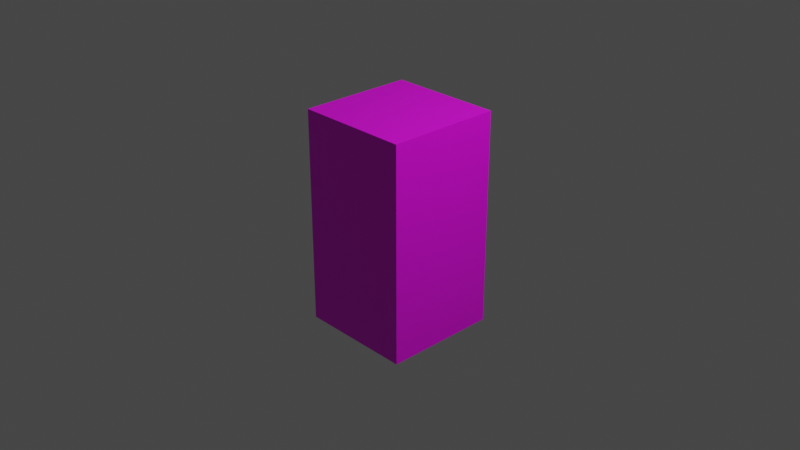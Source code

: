 # Source: Leg1.blend  (saved by Blender 3.5.10; exported with 4.5.12 LTS)
import bpy
from mathutils import Matrix  # noqa: F401  (used for matrix-valued properties, if any)

bpy.ops.wm.read_factory_settings(use_empty=True)
scene = bpy.context.scene
scene.name = 'Scene'

# ---- collections
col_collection = bpy.data.collections.new('Collection'); scene.collection.children.link(col_collection)

# ---- images (referenced by path relative to the original .blend; pixels are not part of the script)
import os
ASSET_DIR = os.environ.get("B2B_ASSET_DIR", "")  # directory of the original .blend (textures are referenced by path, not embedded)
HERE = os.path.dirname(os.path.abspath(__file__))  # packed textures are extracted next to this script under _unpacked/

def load_image(name, relpath, width, height, colorspace="sRGB"):
    """Load a texture the original file referenced (path relative to the .blend, or extracted next to this script)."""
    p = next((c for c in (os.path.join(HERE, relpath), os.path.join(ASSET_DIR, relpath)) if relpath and os.path.exists(c)), "")
    if p:
        img = bpy.data.images.load(p, check_existing=True)
        img.name = name
    else:  # same state as the original file: an image datablock whose file is absent (Cycles renders it pink)
        img = bpy.data.images.new(name, width, height)
        img.source = "FILE"
        img.filepath = "//" + (relpath or name)
    img.colorspace_settings.name = colorspace
    return img
img_white_png = load_image('white.png', 'white.png', 1024, 1024, 'sRGB')

# ---- materials (node trees are filled in below, after node groups)
mat_material = bpy.data.materials.new('Material')
mat_material.alpha_threshold = 0.0
mat_material.use_transparent_shadow = False
mat_material.roughness = 0.5
mat_material.line_color = (0.0, 0.0, 0.0, 1.0)

# ---- material node trees
mat_material.use_nodes = True; mat_material.node_tree.nodes.clear()
_N = mat_material.node_tree.nodes; _L = mat_material.node_tree.links
n0 = _N.new('ShaderNodeOutputMaterial'); n0.name = 'Material Output'; n0.location = (300, 300)
n1 = _N.new('ShaderNodeBsdfPrincipled'); n1.name = 'Principled BSDF'; n1.location = (10, 300)
n1.distribution = 'GGX'
n1.subsurface_method = 'RANDOM_WALK_SKIN'
n1.inputs[3].default_value = 1.45
n1.inputs[27].default_value = (0.0, 0.0, 0.0, 1.0)
n1.inputs[28].default_value = 1.0
n2 = _N.new('ShaderNodeTexImage'); n2.name = '画像テクスチャ'; n2.location = (-280, 275)
n2.image = img_white_png
_L.new(n1.outputs[0], n0.inputs[0])
_L.new(n2.outputs[0], n1.inputs[0])
n0.is_active_output = True

# ---- world
world_world = bpy.data.worlds.new('World'); scene.world = world_world
world_world.use_nodes = True; world_world.node_tree.nodes.clear()
_N = world_world.node_tree.nodes; _L = world_world.node_tree.links
n0 = _N.new('ShaderNodeOutputWorld'); n0.name = 'World Output'; n0.location = (300, 300)
n1 = _N.new('ShaderNodeBackground'); n1.name = 'Background'; n1.location = (10, 300)
n1.inputs[0].default_value = (0.05088, 0.05088, 0.05088, 1.0)
_L.new(n1.outputs[0], n0.inputs[0])
n0.is_active_output = True
world_world.color = (0.05088, 0.05088, 0.05088)
world_world.use_sun_shadow = False
world_world.sun_shadow_jitter_overblur = 0.0

# ---- cameras
cam_camera = bpy.data.cameras.new('Camera')
cam_camera.clip_end = 100.0
cam_camera.ortho_scale = 7.314

# ---- lights
light_light = bpy.data.lights.new('Light', 'POINT')
light_light.transmission_factor = 0.0
light_light.energy = 1000.0
light_light.shadow_soft_size = 0.1
light_light.shadow_maximum_resolution = 0.006
light_light.use_absolute_resolution = True

# ---- meshes
me_cube = bpy.data.meshes.new('Cube')
me_cube.from_pydata([(0.6258, 0.6258, 1.172), (0.6258, 0.6258, -1.172), (0.6258, -0.6258, 1.172), (0.6258, -0.6258, -1.172), (-0.6258, 0.6258, 1.172), (-0.6258, 0.6258, -1.172), (-0.6258, -0.6258, 1.172), (-0.6258, -0.6258, -1.172)], [], [(0, 4, 6, 2), (3, 2, 6, 7), (7, 6, 4, 5), (5, 1, 3, 7), (1, 0, 2, 3), (5, 4, 0, 1)])
_uv = me_cube.uv_layers.new(name='UVMap')
_uv.uv.foreach_set('vector', [0.625, 0.5, 0.875, 0.5, 0.875, 0.75, 0.625, 0.75, 0.375, 0.75, 0.625, 0.75, 0.625, 1.0, 0.375, 1.0, 0.375, 0.0, 0.625, 0.0, 0.625, 0.25, 0.375, 0.25, 0.125, 0.5, 0.375, 0.5, 0.375, 0.75, 0.125, 0.75, 0.375, 0.5, 0.625, 0.5, 0.625, 0.75, 0.375, 0.75, 0.375, 0.25, 0.625, 0.25, 0.625, 0.5, 0.375, 0.5])
me_cube.materials.append(mat_material)
me_cube.use_mirror_vertex_groups = False
me_cube.update()

# ---- objects
ob_cube = bpy.data.objects.new('Cube', me_cube)
ob_light = bpy.data.objects.new('Light', light_light)
ob_camera = bpy.data.objects.new('Camera', cam_camera)

# ---- transforms, parenting, visibility, modifiers, constraints
ob_cube.location = (0.0, 0.0, 0.0)
ob_cube.lock_rotations_4d = False
ob_cube.empty_display_type = 'ARROWS'
ob_cube.lineart.crease_threshold = 0.0
ob_light.location = (4.076, 1.005, 5.904)
ob_light.rotation_euler = (0.6503, 0.05522, 1.866)
ob_light.lock_rotations_4d = False
ob_light.empty_display_type = 'ARROWS'
ob_light.color = (0.0, 0.0, 0.0, 0.0)
ob_light.lineart.crease_threshold = 0.0
ob_camera.location = (7.359, -6.926, 4.958)
ob_camera.rotation_euler = (1.109, 0.0, 0.8149)
ob_camera.lock_rotations_4d = False
ob_camera.empty_display_type = 'ARROWS'
ob_camera.color = (0.0, 0.0, 0.0, 0.0)
ob_camera.display_type = 'WIRE'
ob_camera.lineart.crease_threshold = 0.0

# ---- collection membership
col_collection.objects.link(ob_cube)
col_collection.objects.link(ob_light)
col_collection.objects.link(ob_camera)

# ---- scene / render settings (as saved in the file)
scene.camera = ob_camera
scene.frame_start = 1; scene.frame_end = 250; scene.frame_set(1)
scene.render.engine = 'BLENDER_EEVEE_NEXT'
scene.cycles.sampling_pattern = 'TABULATED_SOBOL'
scene.view_settings.view_transform = 'Filmic'
bpy.context.view_layer.update()
